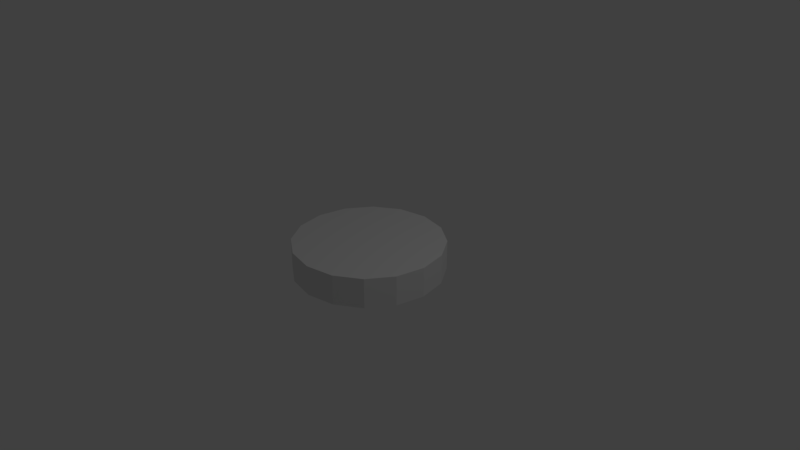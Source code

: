 # Source: unit.blend  (saved by Blender 2.79.0; exported with 4.5.12 LTS)
import bpy
from mathutils import Matrix  # noqa: F401  (used for matrix-valued properties, if any)

bpy.ops.wm.read_factory_settings(use_empty=True)
scene = bpy.context.scene
scene.name = 'Scene'

# ---- collections
col_collection_1 = bpy.data.collections.new('Collection 1'); scene.collection.children.link(col_collection_1)

# ---- world
world_world = bpy.data.worlds.new('World'); scene.world = world_world
world_world.color = (0.05088, 0.05088, 0.05088)
world_world.use_sun_shadow = False
world_world.sun_shadow_jitter_overblur = 0.0
world_world.cycles.sampling_method = 'MANUAL'

# ---- cameras
cam_camera = bpy.data.cameras.new('Camera')
cam_camera.clip_end = 100.0
cam_camera.lens = 35.0
cam_camera.sensor_width = 32.0
cam_camera.sensor_height = 18.0
cam_camera.ortho_scale = 7.314
cam_camera.dof.focus_distance = 0.0
cam_camera.dof.aperture_fstop = 128.0

# ---- lights
light_lamp = bpy.data.lights.new('Lamp', 'POINT')
light_lamp.transmission_factor = 0.0
light_lamp.cutoff_distance = 30.0
light_lamp.energy = 100.0
light_lamp.shadow_buffer_clip_start = 1.001
light_lamp.shadow_soft_size = 0.1
light_lamp.shadow_maximum_resolution = 0.006
light_lamp.use_absolute_resolution = True

# ---- meshes
me_cylinder = bpy.data.meshes.new('Cylinder')
me_cylinder.from_pydata([(0.0, 1.0, 0.2), (0.0, 1.0, -0.2), (0.3827, 0.9239, -0.2), (0.3827, 0.9239, 0.2), (0.7071, 0.7071, -0.2), (0.7071, 0.7071, 0.2), (0.9239, 0.3827, -0.2), (0.9239, 0.3827, 0.2), (1.0, -4.371e-08, -0.2), (1.0, -4.371e-08, 0.2), (0.9239, -0.3827, -0.2), (0.9239, -0.3827, 0.2), (0.7071, -0.7071, -0.2), (0.7071, -0.7071, 0.2), (0.3827, -0.9239, -0.2), (0.3827, -0.9239, 0.2), (1.51e-07, -1.0, -0.2), (1.51e-07, -1.0, 0.2), (-0.3827, -0.9239, -0.2), (-0.3827, -0.9239, 0.2), (-0.7071, -0.7071, -0.2), (-0.7071, -0.7071, 0.2), (-0.9239, -0.3827, -0.2), (-0.9239, -0.3827, 0.2), (-1.0, 1.192e-08, -0.2), (-1.0, 1.192e-08, 0.2), (-0.9239, 0.3827, -0.2), (-0.9239, 0.3827, 0.2), (-0.7071, 0.7071, -0.2), (-0.7071, 0.7071, 0.2), (-0.3827, 0.9239, -0.2), (-0.3827, 0.9239, 0.2)], [], [(3, 0, 31, 29, 27, 25, 23, 21, 19, 17, 15, 13, 11, 9, 7, 5), (26, 27, 29, 28), (24, 25, 27, 26), (22, 23, 25, 24), (20, 21, 23, 22), (18, 19, 21, 20), (16, 17, 19, 18), (14, 15, 17, 16), (12, 13, 15, 14), (10, 11, 13, 12), (8, 9, 11, 10), (6, 7, 9, 8), (1, 2, 4, 6, 8, 10, 12, 14, 16, 18, 20, 22, 24, 26, 28, 30), (4, 5, 7, 6), (30, 31, 0, 1), (2, 3, 5, 4), (1, 0, 3, 2), (28, 29, 31, 30)])
_uv = me_cylinder.uv_layers.new(name='UVMap')
_uv.uv.foreach_set('vector', [0.6913, 0.9619, 0.5, 1.0, 0.3087, 0.9619, 0.1464, 0.8536, 0.03806, 0.6913, 0.0, 0.5, 0.03806, 0.3087, 0.1464, 0.1464, 0.3087, 0.03806, 0.5, 0.0, 0.6913, 0.03806, 0.8536, 0.1464, 0.9619, 0.3087, 1.0, 0.5, 0.9619, 0.6913, 0.8536, 0.8536, 0.05888, 0.6827, 0.03806, 0.6913, 0.1464, 0.8536, 0.1624, 0.8376, 0.02254, 0.5, 0.0, 0.5, 0.03806, 0.6913, 0.05888, 0.6827, 0.05888, 0.3173, 0.03806, 0.3087, 0.0, 0.5, 0.02254, 0.5, 0.1624, 0.1624, 0.1464, 0.1464, 0.03806, 0.3087, 0.05888, 0.3173, 0.3173, 0.05888, 0.3087, 0.03806, 0.1464, 0.1464, 0.1624, 0.1624, 0.5, 0.02254, 0.5, 0.0, 0.3087, 0.03806, 0.3173, 0.05888, 0.6827, 0.05888, 0.6913, 0.03806, 0.5, 0.0, 0.5, 0.02254, 0.8376, 0.1624, 0.8536, 0.1464, 0.6913, 0.03806, 0.6827, 0.05888, 0.9411, 0.3173, 0.9619, 0.3087, 0.8536, 0.1464, 0.8376, 0.1624, 0.9775, 0.5, 1.0, 0.5, 0.9619, 0.3087, 0.9411, 0.3173, 0.9411, 0.6827, 0.9619, 0.6913, 1.0, 0.5, 0.9775, 0.5, 0.5, 0.9775, 0.6827, 0.9411, 0.8376, 0.8376, 0.9411, 0.6827, 0.9775, 0.5, 0.9411, 0.3173, 0.8376, 0.1624, 0.6827, 0.05888, 0.5, 0.02254, 0.3173, 0.05888, 0.1624, 0.1624, 0.05888, 0.3173, 0.02254, 0.5, 0.05888, 0.6827, 0.1624, 0.8376, 0.3173, 0.9411, 0.8376, 0.8376, 0.8536, 0.8536, 0.9619, 0.6913, 0.9411, 0.6827, 0.3173, 0.9411, 0.3087, 0.9619, 0.5, 1.0, 0.5, 0.9775, 0.6827, 0.9411, 0.6913, 0.9619, 0.8536, 0.8536, 0.8376, 0.8376, 0.5, 0.9775, 0.5, 1.0, 0.6913, 0.9619, 0.6827, 0.9411, 0.1624, 0.8376, 0.1464, 0.8536, 0.3087, 0.9619, 0.3173, 0.9411])
me_cylinder.use_remesh_preserve_volume = False
me_cylinder.use_remesh_preserve_attributes = False
me_cylinder.use_mirror_vertex_groups = False
me_cylinder.update()

# ---- objects
ob_cylinder = bpy.data.objects.new('Cylinder', me_cylinder)
ob_lamp = bpy.data.objects.new('Lamp', light_lamp)
ob_camera = bpy.data.objects.new('Camera', cam_camera)

# ---- transforms, parenting, visibility, modifiers, constraints
ob_cylinder.location = (0.0, 0.0, 0.0)
ob_cylinder.lineart.crease_threshold = 0.0
ob_lamp.location = (4.076, 1.005, 5.904)
ob_lamp.rotation_euler = (0.6503, 0.05522, 1.866)
ob_lamp.lock_rotations_4d = False
ob_lamp.empty_display_type = 'ARROWS'
ob_lamp.color = (0.0, 0.0, 0.0, 0.0)
ob_lamp.lineart.crease_threshold = 0.0
ob_camera.location = (7.481, -6.508, 5.344)
ob_camera.rotation_euler = (1.109, 0.0, 0.8149)
ob_camera.lock_rotations_4d = False
ob_camera.empty_display_type = 'ARROWS'
ob_camera.color = (0.0, 0.0, 0.0, 0.0)
ob_camera.display_type = 'WIRE'
ob_camera.lineart.crease_threshold = 0.0

# ---- collection membership
col_collection_1.objects.link(ob_cylinder)
col_collection_1.objects.link(ob_lamp)
col_collection_1.objects.link(ob_camera)

# ---- scene / render settings (as saved in the file)
scene.camera = ob_camera
scene.frame_start = 1; scene.frame_end = 250; scene.frame_set(1)
scene.render.engine = 'BLENDER_EEVEE_NEXT'
scene.render.resolution_percentage = 50
scene.render.dither_intensity = 0.0
scene.cycles.use_denoising = False
scene.cycles.samples = 128
scene.cycles.sampling_pattern = 'TABULATED_SOBOL'
scene.cycles.use_adaptive_sampling = False
scene.cycles.use_light_tree = False
scene.cycles.blur_glossy = 0.0
scene.cycles.sample_clamp_indirect = 0.0
scene.view_settings.view_transform = 'Standard'
bpy.context.view_layer.update()
